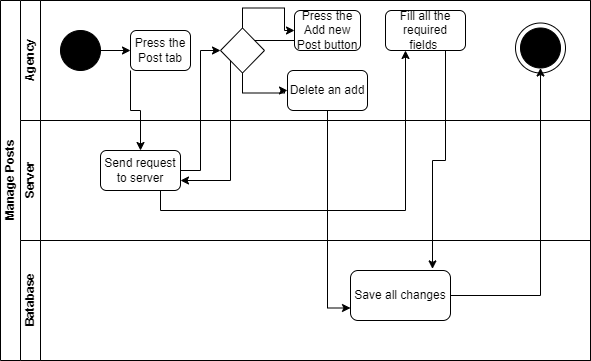

The diagram above was exported from draw.io. Its source (the exported page's mxGraphModel, read from the mxfile embedded in the PNG):
<mxGraphModel dx="868" dy="425" grid="1" gridSize="10" guides="1" tooltips="1" connect="1" arrows="1" fold="1" page="1" pageScale="1" pageWidth="827" pageHeight="1169" math="0" shadow="0">
  <root>
    <mxCell id="0" />
    <mxCell id="1" parent="0" />
    <mxCell id="dNxyNK7c78bLwvsdeMH5-19" value="Manage Posts" style="swimlane;html=1;childLayout=stackLayout;resizeParent=1;resizeParentMax=0;horizontal=0;startSize=20;horizontalStack=0;" parent="1" vertex="1">
      <mxGeometry x="120" y="120" width="590" height="360" as="geometry" />
    </mxCell>
    <mxCell id="azT7XPUrsh0Eo9inqSHJ-10" style="edgeStyle=orthogonalEdgeStyle;rounded=0;orthogonalLoop=1;jettySize=auto;html=1;exitX=0;exitY=0.75;exitDx=0;exitDy=0;entryX=1;entryY=0.75;entryDx=0;entryDy=0;" parent="dNxyNK7c78bLwvsdeMH5-19" source="azT7XPUrsh0Eo9inqSHJ-8" target="azT7XPUrsh0Eo9inqSHJ-2" edge="1">
      <mxGeometry relative="1" as="geometry">
        <Array as="points">
          <mxPoint x="230" y="40" />
          <mxPoint x="230" y="180" />
        </Array>
      </mxGeometry>
    </mxCell>
    <mxCell id="dNxyNK7c78bLwvsdeMH5-21" value="Agency" style="swimlane;html=1;startSize=20;horizontal=0;" parent="dNxyNK7c78bLwvsdeMH5-19" vertex="1">
      <mxGeometry x="20" width="570" height="120" as="geometry" />
    </mxCell>
    <mxCell id="2tA13H3sbbXgI_gNw0m3-1" value="" style="ellipse;whiteSpace=wrap;html=1;aspect=fixed;" vertex="1" parent="dNxyNK7c78bLwvsdeMH5-21">
      <mxGeometry x="495" y="22.5" width="50" height="50" as="geometry" />
    </mxCell>
    <mxCell id="azT7XPUrsh0Eo9inqSHJ-4" style="edgeStyle=orthogonalEdgeStyle;rounded=0;orthogonalLoop=1;jettySize=auto;html=1;exitX=1;exitY=0.5;exitDx=0;exitDy=0;entryX=0;entryY=0.5;entryDx=0;entryDy=0;" parent="dNxyNK7c78bLwvsdeMH5-21" source="dNxyNK7c78bLwvsdeMH5-23" target="azT7XPUrsh0Eo9inqSHJ-1" edge="1">
      <mxGeometry relative="1" as="geometry" />
    </mxCell>
    <mxCell id="dNxyNK7c78bLwvsdeMH5-23" value="" style="ellipse;whiteSpace=wrap;html=1;fillColor=#000000;" parent="dNxyNK7c78bLwvsdeMH5-21" vertex="1">
      <mxGeometry x="40" y="30" width="40" height="40" as="geometry" />
    </mxCell>
    <mxCell id="azT7XPUrsh0Eo9inqSHJ-1" value="Press the Post tab" style="rounded=1;whiteSpace=wrap;html=1;fillColor=#FFFFFF;" parent="dNxyNK7c78bLwvsdeMH5-21" vertex="1">
      <mxGeometry x="110" y="30" width="60" height="40" as="geometry" />
    </mxCell>
    <mxCell id="azT7XPUrsh0Eo9inqSHJ-9" style="edgeStyle=orthogonalEdgeStyle;rounded=0;orthogonalLoop=1;jettySize=auto;html=1;exitX=0.5;exitY=0;exitDx=0;exitDy=0;" parent="dNxyNK7c78bLwvsdeMH5-21" source="azT7XPUrsh0Eo9inqSHJ-5" target="azT7XPUrsh0Eo9inqSHJ-8" edge="1">
      <mxGeometry relative="1" as="geometry" />
    </mxCell>
    <mxCell id="azT7XPUrsh0Eo9inqSHJ-14" style="edgeStyle=orthogonalEdgeStyle;rounded=0;orthogonalLoop=1;jettySize=auto;html=1;exitX=0.5;exitY=1;exitDx=0;exitDy=0;entryX=0;entryY=0.5;entryDx=0;entryDy=0;" parent="dNxyNK7c78bLwvsdeMH5-21" source="azT7XPUrsh0Eo9inqSHJ-5" target="azT7XPUrsh0Eo9inqSHJ-13" edge="1">
      <mxGeometry relative="1" as="geometry" />
    </mxCell>
    <mxCell id="azT7XPUrsh0Eo9inqSHJ-5" value="" style="rhombus;whiteSpace=wrap;html=1;fillColor=#FFFFFF;" parent="dNxyNK7c78bLwvsdeMH5-21" vertex="1">
      <mxGeometry x="200" y="27.5" width="44" height="45" as="geometry" />
    </mxCell>
    <mxCell id="azT7XPUrsh0Eo9inqSHJ-8" value="Press the Add new Post button" style="rounded=1;whiteSpace=wrap;html=1;fillColor=#FFFFFF;" parent="dNxyNK7c78bLwvsdeMH5-21" vertex="1">
      <mxGeometry x="274" y="10" width="66" height="40" as="geometry" />
    </mxCell>
    <mxCell id="azT7XPUrsh0Eo9inqSHJ-11" value="Fill all the required fields&amp;nbsp;" style="rounded=1;whiteSpace=wrap;html=1;fillColor=#FFFFFF;" parent="dNxyNK7c78bLwvsdeMH5-21" vertex="1">
      <mxGeometry x="365" y="10" width="80" height="40" as="geometry" />
    </mxCell>
    <mxCell id="azT7XPUrsh0Eo9inqSHJ-13" value="Delete an add" style="rounded=1;whiteSpace=wrap;html=1;fillColor=#FFFFFF;" parent="dNxyNK7c78bLwvsdeMH5-21" vertex="1">
      <mxGeometry x="267" y="70" width="80" height="40" as="geometry" />
    </mxCell>
    <mxCell id="azT7XPUrsh0Eo9inqSHJ-18" value="" style="ellipse;whiteSpace=wrap;html=1;fillColor=#000000;" parent="dNxyNK7c78bLwvsdeMH5-21" vertex="1">
      <mxGeometry x="500" y="27.5" width="40" height="40" as="geometry" />
    </mxCell>
    <mxCell id="dNxyNK7c78bLwvsdeMH5-20" value="Server" style="swimlane;html=1;startSize=20;horizontal=0;" parent="dNxyNK7c78bLwvsdeMH5-19" vertex="1">
      <mxGeometry x="20" y="120" width="570" height="120" as="geometry" />
    </mxCell>
    <mxCell id="azT7XPUrsh0Eo9inqSHJ-2" value="Send request to server" style="rounded=1;whiteSpace=wrap;html=1;fillColor=#FFFFFF;" parent="dNxyNK7c78bLwvsdeMH5-20" vertex="1">
      <mxGeometry x="80" y="30" width="80" height="40" as="geometry" />
    </mxCell>
    <mxCell id="dNxyNK7c78bLwvsdeMH5-22" value="Batabase" style="swimlane;html=1;startSize=20;horizontal=0;" parent="dNxyNK7c78bLwvsdeMH5-19" vertex="1">
      <mxGeometry x="20" y="240" width="570" height="120" as="geometry" />
    </mxCell>
    <mxCell id="azT7XPUrsh0Eo9inqSHJ-15" value="Save all changes" style="rounded=1;whiteSpace=wrap;html=1;fillColor=#FFFFFF;" parent="dNxyNK7c78bLwvsdeMH5-22" vertex="1">
      <mxGeometry x="330" y="30" width="100" height="50" as="geometry" />
    </mxCell>
    <mxCell id="azT7XPUrsh0Eo9inqSHJ-3" style="edgeStyle=orthogonalEdgeStyle;rounded=0;orthogonalLoop=1;jettySize=auto;html=1;exitX=0;exitY=1;exitDx=0;exitDy=0;" parent="dNxyNK7c78bLwvsdeMH5-19" source="azT7XPUrsh0Eo9inqSHJ-1" target="azT7XPUrsh0Eo9inqSHJ-2" edge="1">
      <mxGeometry relative="1" as="geometry" />
    </mxCell>
    <mxCell id="azT7XPUrsh0Eo9inqSHJ-6" style="edgeStyle=orthogonalEdgeStyle;rounded=0;orthogonalLoop=1;jettySize=auto;html=1;exitX=1;exitY=0.5;exitDx=0;exitDy=0;entryX=0;entryY=0.5;entryDx=0;entryDy=0;" parent="dNxyNK7c78bLwvsdeMH5-19" source="azT7XPUrsh0Eo9inqSHJ-2" target="azT7XPUrsh0Eo9inqSHJ-5" edge="1">
      <mxGeometry relative="1" as="geometry" />
    </mxCell>
    <mxCell id="azT7XPUrsh0Eo9inqSHJ-12" style="edgeStyle=orthogonalEdgeStyle;rounded=0;orthogonalLoop=1;jettySize=auto;html=1;exitX=0.75;exitY=1;exitDx=0;exitDy=0;entryX=0.25;entryY=1;entryDx=0;entryDy=0;" parent="dNxyNK7c78bLwvsdeMH5-19" source="azT7XPUrsh0Eo9inqSHJ-2" target="azT7XPUrsh0Eo9inqSHJ-11" edge="1">
      <mxGeometry relative="1" as="geometry" />
    </mxCell>
    <mxCell id="azT7XPUrsh0Eo9inqSHJ-16" style="edgeStyle=orthogonalEdgeStyle;rounded=0;orthogonalLoop=1;jettySize=auto;html=1;exitX=0.5;exitY=1;exitDx=0;exitDy=0;entryX=0;entryY=0.75;entryDx=0;entryDy=0;" parent="dNxyNK7c78bLwvsdeMH5-19" source="azT7XPUrsh0Eo9inqSHJ-13" target="azT7XPUrsh0Eo9inqSHJ-15" edge="1">
      <mxGeometry relative="1" as="geometry" />
    </mxCell>
    <mxCell id="azT7XPUrsh0Eo9inqSHJ-17" style="edgeStyle=orthogonalEdgeStyle;rounded=0;orthogonalLoop=1;jettySize=auto;html=1;exitX=0.75;exitY=1;exitDx=0;exitDy=0;entryX=0.82;entryY=-0.032;entryDx=0;entryDy=0;entryPerimeter=0;" parent="dNxyNK7c78bLwvsdeMH5-19" source="azT7XPUrsh0Eo9inqSHJ-11" target="azT7XPUrsh0Eo9inqSHJ-15" edge="1">
      <mxGeometry relative="1" as="geometry" />
    </mxCell>
    <mxCell id="azT7XPUrsh0Eo9inqSHJ-19" style="edgeStyle=orthogonalEdgeStyle;rounded=0;orthogonalLoop=1;jettySize=auto;html=1;exitX=1;exitY=0.5;exitDx=0;exitDy=0;" parent="dNxyNK7c78bLwvsdeMH5-19" source="azT7XPUrsh0Eo9inqSHJ-15" target="azT7XPUrsh0Eo9inqSHJ-18" edge="1">
      <mxGeometry relative="1" as="geometry" />
    </mxCell>
  </root>
</mxGraphModel>